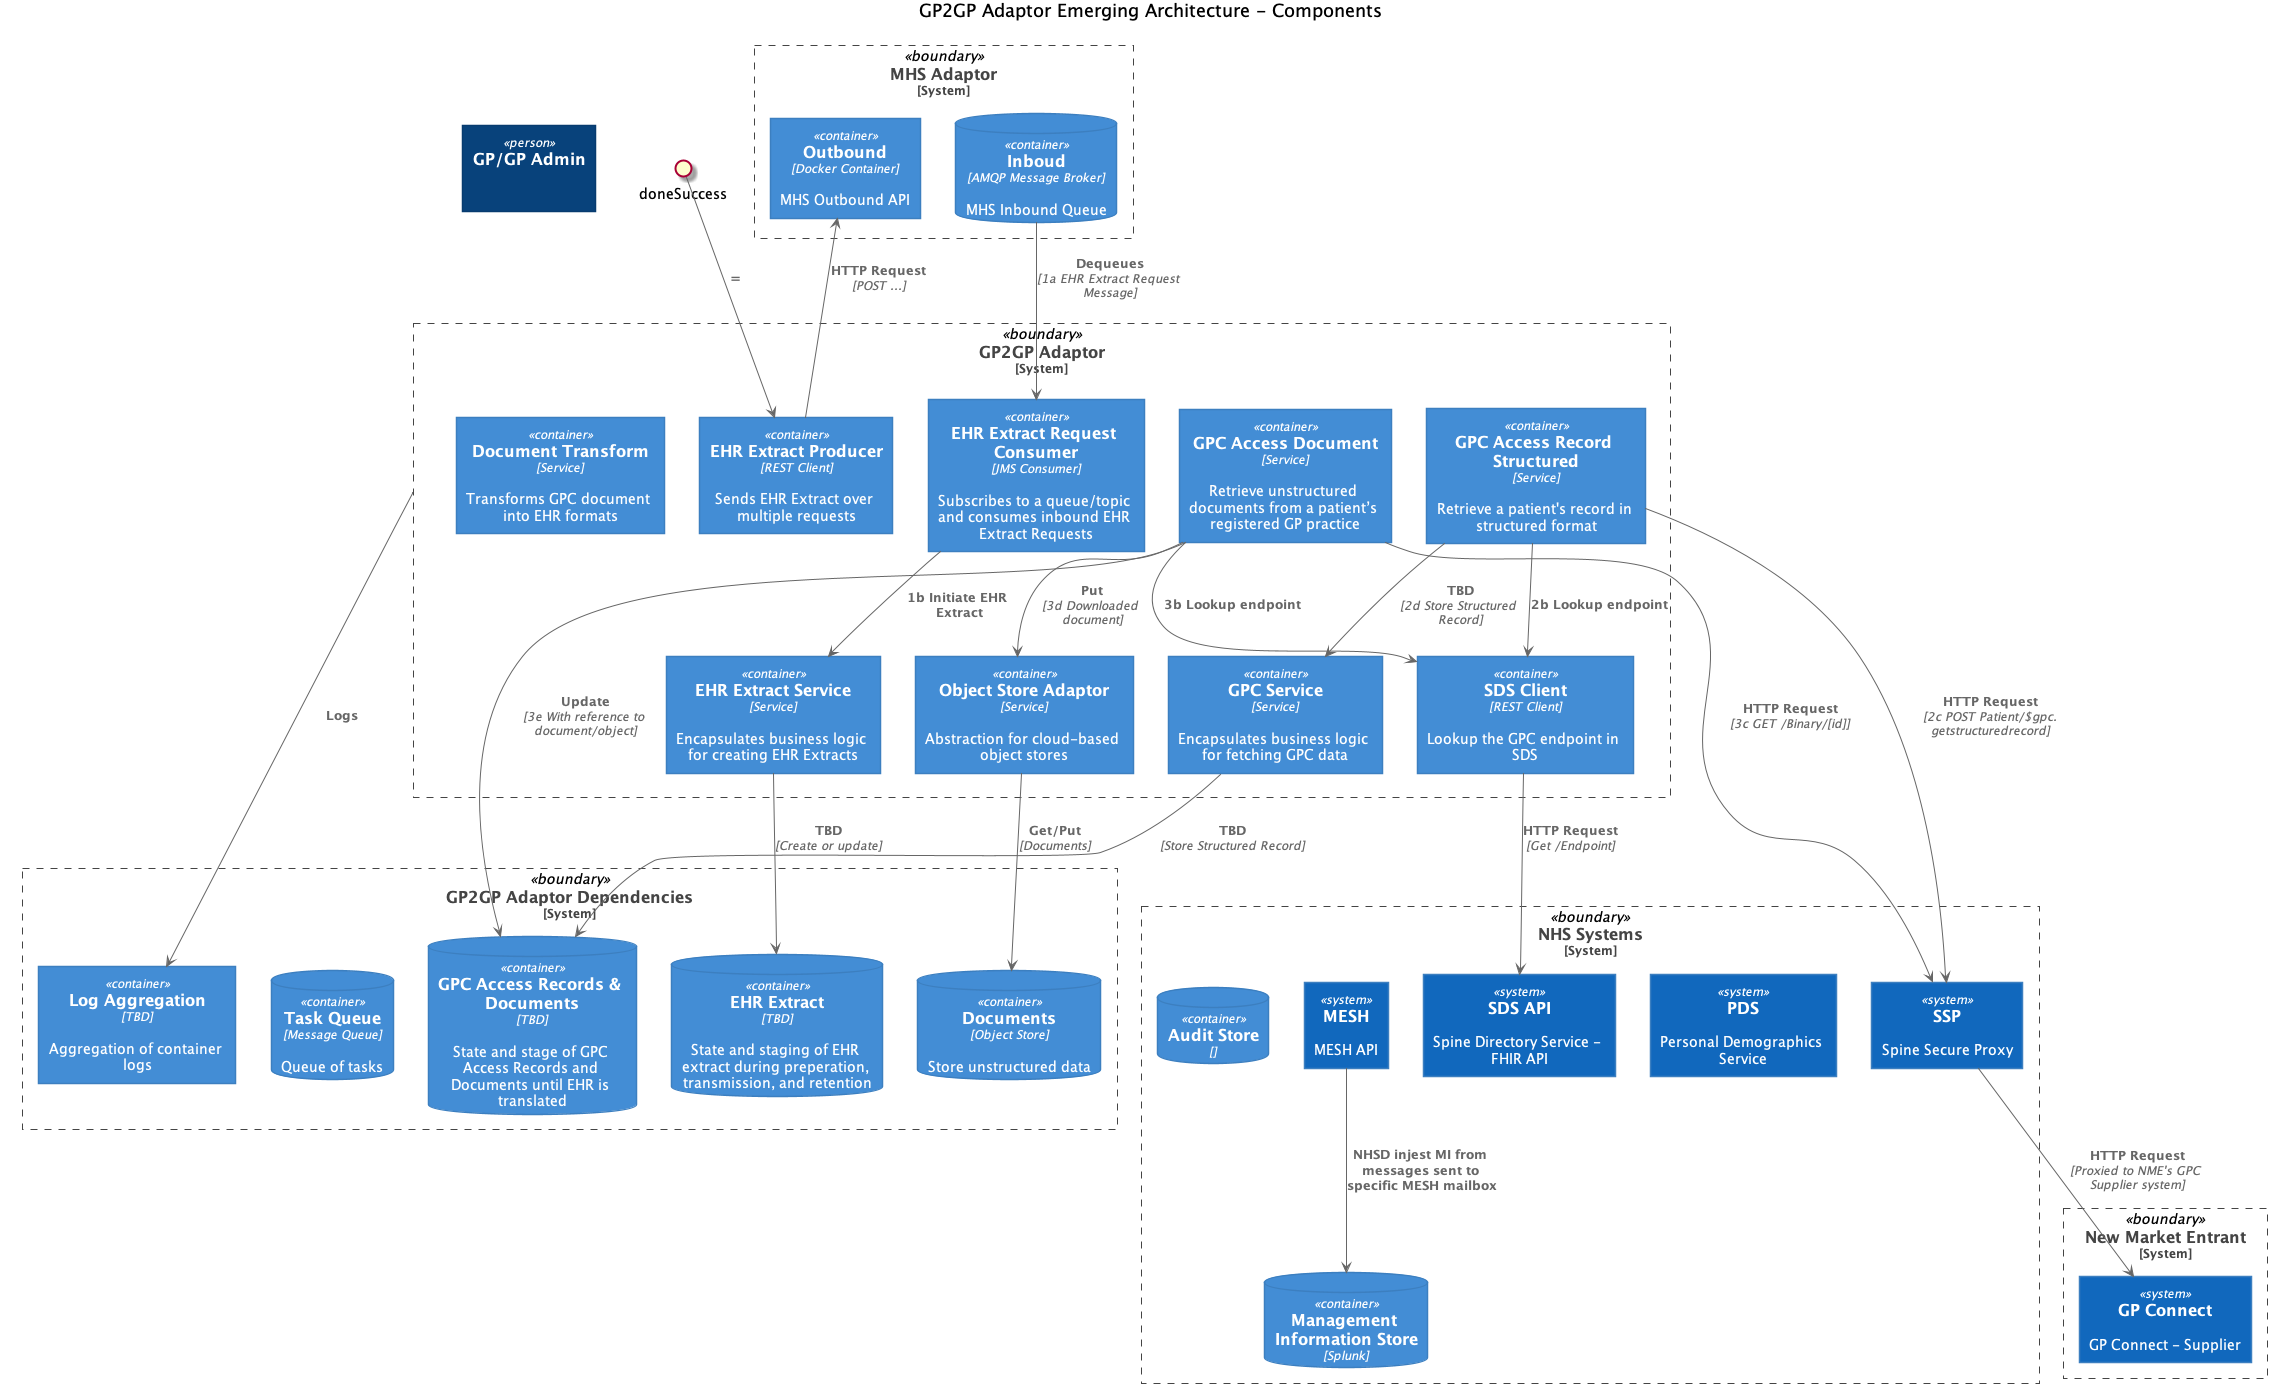

The diagram above was rendered by PlantUML. Its source (embedded in the PNG):
@startuml
!includeurl https://raw.githubusercontent.com/RicardoNiepel/C4-PlantUML/release/1-0/C4_Container.puml

title GP2GP Adaptor Emerging Architecture - Components

Person(requestorGp, "GP/GP Admin", "")

System_Boundary(mhsAdaptor, "MHS Adaptor") {
    ContainerDb(mhsInbound, "Inboud", "AMQP Message Broker", "MHS Inbound Queue")
    Container(mhsOutbound, "Outbound", "Docker Container", "MHS Outbound API")
}

System_Boundary(gp2gpAdaptor, "GP2GP Adaptor") {
    Container(ehrExtractRequestConsumer, "EHR Extract Request Consumer", "JMS Consumer", "Subscribes to a queue/topic and consumes inbound EHR Extract Requests")
    Container(ehrExtractService, "EHR Extract Service", "Service", "Encapsulates business logic for creating EHR Extracts")
    Container(gpcArs, "GPC Access Record Structured", "Service", "Retrieve a patient's record in structured format")
    Container(gpcAd, "GPC Access Document", "Service", "Retrieve unstructured documents from a patient’s registered GP practice")
    Container(gpcService, "GPC Service", "Service", "Encapsulates business logic for fetching GPC data")
    Container(sdsClient, "SDS Client", "REST Client", "Lookup the GPC endpoint in SDS")
    Container(ehrExtractProducer, "EHR Extract Producer", "REST Client", "Sends EHR Extract over multiple requests")
    Container(documentTransform, "Document Transform", "Service", "Transforms GPC document into EHR formats")
    Container(objectStoreAdaptor, "Object Store Adaptor", "Service", "Abstraction for cloud-based object stores")
}


System_Boundary(gp2gpAdaptorDependencies, "GP2GP Adaptor Dependencies") {
    ContainerDb(ehrStaging, "EHR Extract", "TBD", "State and staging of EHR extract during preperation, transmission, and retention")
    ContainerDb(gpcStaging, "GPC Access Records & Documents", "TBD", "State and stage of GPC Access Records and Documents until EHR is translated")
    ContainerDb(documents, "Documents", "Object Store", "Store unstructured data")
    ContainerDb(taskQueue, "Task Queue", "Message Queue", "Queue of tasks")
    Container(logging, "Log Aggregation", "TBD", "Aggregation of container logs")
}




Rel(gp2gpAdaptor, logging, "Logs")
Rel(ehrExtractService, ehrStaging, "TBD", "Create or update")
Rel(gpcService, gpcStaging, "TBD", "Store Structured Record")

Rel(objectStoreAdaptor, documents, "Get/Put", "Documents")



System_Boundary(nhsSystems, "NHS Systems") {
    System(sds, "SDS API", "Spine Directory Service - FHIR API")
    System(pds, "PDS", "Personal Demographics Service")
    ' System(spine, "Spine", "Spine Message Transport")
    System(ssp, "SSP", "Spine Secure Proxy")
    System(mesh, "MESH", "MESH API")
    ContainerDb(audit, "Audit Store", "")
    ContainerDb(mi, "Management Information Store", "Splunk")
}

Rel(mesh, mi, "NHSD injest MI from messages sent to specific MESH mailbox")

System_Boundary(nme, "New Market Entrant") {
    System(gpc, "GP Connect", "GP Connect - Supplier")
}

Rel_Down(ehrExtractProducer, mhsOutbound, "HTTP Request", "POST ...")

Rel_Down(ssp, gpc, "HTTP Request", "Proxied to NME's GPC Supplier system")
Rel_Down(sdsClient, sds, "HTTP Request", "Get /Endpoint")

' Task: Consume EHR
Rel_Down(mhsInbound, ehrExtractRequestConsumer, "Dequeues", "1a EHR Extract Request Message")
Rel(ehrExtractRequestConsumer, ehrExtractService, "1b Initiate EHR Extract")
' Rel(ehrExtractService, taskQueue, "Publish", "1c Get GPC Access Record Structured Task")

' Task: Get GPC Access Record Structured
' Rel(taskQueue, gpcArs, "Consume", "2a Get GPC Access Record Structure Task")
Rel(gpcArs, sdsClient, "2b Lookup endpoint")
Rel_Down(gpcArs, ssp, "HTTP Request", "2c POST Patient/$gpc.getstructuredrecord")
Rel(gpcArs, gpcService, "TBD", "2d Store Structured Record")
' Rel(gpcArs, taskQueue, "Produce", "2e Get GPC Access Document Tasks")

' Task: Get GPC Access Document
' Rel(taskQueue, gpcAd, "Consume", "3a Get GPC Access Document Task")
Rel(gpcAd, sdsClient, "3b Lookup endpoint")
Rel_Down(gpcAd, ssp, "HTTP Request", "3c GET /Binary/[id]")
Rel(gpcAd, objectStoreAdaptor, "Put", "3d Downloaded document")
Rel(gpcAd, gpcStaging, "Update", "3e With reference to document/object")
' Rel(gpcAd, taskQueue, "Produce", "3f Translate Document Task")

' END STATES
Rel(doneSuccess, ehrExtractProducer, "")

@enduml